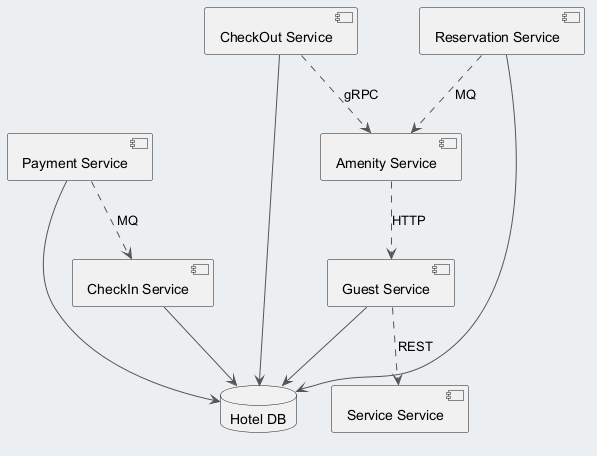

The diagram above was rendered by PlantUML. Its source (embedded in the PNG):
@startuml
skinparam backgroundColor #ECEFF1
skinparam classBackgroundColor #FFFFFF
skinparam classBorderColor #455A64
skinparam ArrowColor #555555
component "Service Service" as C_ServiceService
component "CheckIn Service" as C_CheckInService
component "CheckOut Service" as C_CheckOutService
component "Reservation Service" as C_ReservationService
component "Payment Service" as C_PaymentService
component "Guest Service" as C_GuestService
component "Amenity Service" as C_AmenityService
database "Hotel DB" as DB_hotel
C_CheckInService --> DB_hotel
C_CheckOutService --> DB_hotel
C_ReservationService --> DB_hotel
C_PaymentService --> DB_hotel
C_GuestService --> DB_hotel
C_ReservationService ..> C_AmenityService : MQ
C_AmenityService ..> C_GuestService : HTTP
C_PaymentService ..> C_CheckInService : MQ
C_GuestService ..> C_ServiceService : REST
C_CheckOutService ..> C_AmenityService : gRPC
@enduml